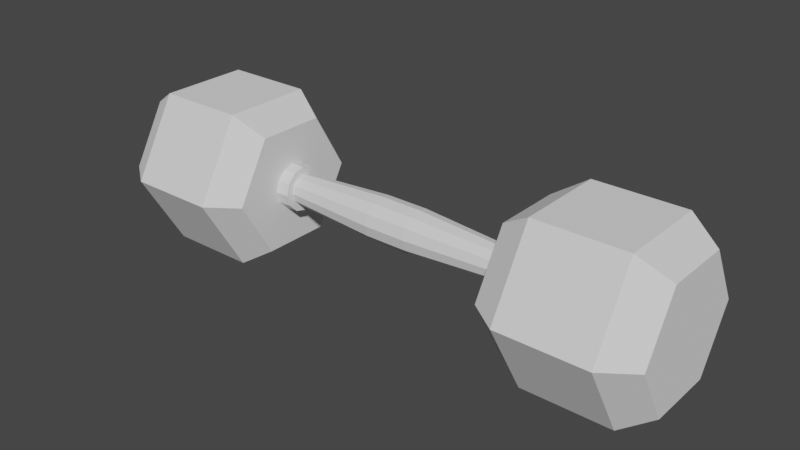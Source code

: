 # Source: dumbell.blend  (saved by Blender 3.3.6; exported with 4.5.12 LTS)
import bpy
from mathutils import Matrix  # noqa: F401  (used for matrix-valued properties, if any)

bpy.ops.wm.read_factory_settings(use_empty=True)
scene = bpy.context.scene
scene.name = 'Scene'

# ---- collections
col_collection = bpy.data.collections.new('Collection'); scene.collection.children.link(col_collection)

# ---- world
world_world = bpy.data.worlds.new('World'); scene.world = world_world
world_world.use_nodes = True; world_world.node_tree.nodes.clear()
_N = world_world.node_tree.nodes; _L = world_world.node_tree.links
n0 = _N.new('ShaderNodeOutputWorld'); n0.name = 'World Output'; n0.location = (300, 300)
n1 = _N.new('ShaderNodeBackground'); n1.name = 'Background'; n1.location = (10, 300)
n1.inputs[0].default_value = (0.05088, 0.05088, 0.05088, 1.0)
_L.new(n1.outputs[0], n0.inputs[0])
n0.is_active_output = True
world_world.color = (0.05088, 0.05088, 0.05088)
world_world.use_sun_shadow = False
world_world.sun_shadow_jitter_overblur = 0.0

# ---- meshes
me_cylinder = bpy.data.meshes.new('Cylinder')
me_cylinder.from_pydata([(-2.767, 1.0, 4.371e-08), (-1.777, 1.0, -4.371e-08), (-2.767, 0.5, -0.866), (-1.777, 0.5, -0.866), (-2.767, -0.5, -0.866), (-1.777, -0.5, -0.866), (-2.767, -1.0, 4.371e-08), (-1.777, -1.0, -4.371e-08), (-2.767, -0.5, 0.866), (-1.777, -0.5, 0.866), (-2.767, 0.5, 0.866), (-1.777, 0.5, 0.866), (-2.767, 1.0, 4.371e-08), (-2.767, 0.5, -0.866), (-1.777, 0.5, -0.866), (-1.777, 1.0, -4.371e-08), (-2.767, -0.5, -0.866), (-1.777, -0.5, -0.866), (-2.767, -1.0, 4.371e-08), (-1.777, -1.0, -4.371e-08), (-2.767, -0.5, 0.866), (-1.777, -0.5, 0.866), (-2.767, 0.5, 0.866), (-1.777, 0.5, 0.866), (-2.767, 1.0, 4.371e-08), (-2.767, 0.5, -0.866), (-1.777, 0.5, -0.866), (-1.777, 1.0, -4.371e-08), (-2.767, -0.5, -0.866), (-1.777, -0.5, -0.866), (-2.767, -1.0, 4.371e-08), (-1.777, -1.0, -4.371e-08), (-2.767, -0.5, 0.866), (-1.777, -0.5, 0.866), (-2.767, 0.5, 0.866), (-1.777, 0.5, 0.866), (-3.105, 0.7561, 6.362e-08), (-3.105, 0.3781, -0.6548), (-1.439, 0.3781, -0.6548), (-1.439, 0.7561, -5.31e-08), (-3.105, -0.3781, -0.6548), (-1.439, -0.3781, -0.6548), (-3.105, -0.7561, 6.362e-08), (-1.439, -0.7561, -5.31e-08), (-3.105, -0.3781, 0.6548), (-1.439, -0.3781, 0.6548), (-3.105, 0.3781, 0.6548), (-1.439, 0.3781, 0.6548)], [], [(0, 1, 3, 2), (2, 3, 5, 4), (4, 5, 7, 6), (6, 7, 9, 8), (8, 10, 22, 20), (8, 9, 11, 10), (10, 11, 1, 0), (10, 0, 12, 22), (13, 16, 28, 25), (19, 17, 29, 31), (6, 8, 20, 18), (1, 11, 23, 15), (0, 2, 13, 12), (4, 6, 18, 16), (11, 9, 21, 23), (2, 4, 16, 13), (9, 7, 19, 21), (3, 1, 15, 14), (7, 5, 17, 19), (5, 3, 14, 17), (25, 28, 40, 37), (31, 29, 41, 43), (23, 21, 33, 35), (18, 20, 32, 30), (17, 14, 26, 29), (22, 12, 24, 34), (12, 13, 25, 24), (21, 19, 31, 33), (16, 18, 30, 28), (15, 23, 35, 27), (14, 15, 27, 26), (20, 22, 34, 32), (38, 39, 47, 45, 43, 41), (36, 37, 40, 42, 44, 46), (35, 33, 45, 47), (30, 32, 44, 42), (29, 26, 38, 41), (34, 24, 36, 46), (24, 25, 37, 36), (33, 31, 43, 45), (28, 30, 42, 40), (27, 35, 47, 39), (26, 27, 39, 38), (32, 34, 46, 44)])
_uv = me_cylinder.uv_layers.new(name='UVMap')
_uv.uv.foreach_set('vector', [1.0, 0.5, 1.0, 1.0, 0.8333, 1.0, 0.8333, 0.5, 0.8333, 0.5, 0.8333, 1.0, 0.6667, 1.0, 0.6667, 0.5, 0.6667, 0.5, 0.6667, 1.0, 0.5, 1.0, 0.5, 0.5, 0.5, 0.5, 0.5, 1.0, 0.3333, 1.0, 0.3333, 0.5, 0.3333, 0.5, 0.1667, 0.5, 0.1667, 0.5, 0.3333, 0.5, 0.3333, 0.5, 0.3333, 1.0, 0.1667, 1.0, 0.1667, 0.5, 0.1667, 0.5, 0.1667, 1.0, -8.941e-08, 1.0, -8.941e-08, 0.5, 0.1667, 0.5, -8.941e-08, 0.5, -8.941e-08, 0.5, 0.1667, 0.5, 0.8333, 0.5, 0.6667, 0.5, 0.6667, 0.5, 0.8333, 0.5, 0.5, 1.0, 0.6667, 1.0, 0.6667, 1.0, 0.5, 1.0, 0.5, 0.5, 0.3333, 0.5, 0.3333, 0.5, 0.5, 0.5, -8.941e-08, 1.0, 0.1667, 1.0, 0.1667, 1.0, -8.941e-08, 1.0, 1.0, 0.5, 0.8333, 0.5, 0.8333, 0.5, 1.0, 0.5, 0.6667, 0.5, 0.5, 0.5, 0.5, 0.5, 0.6667, 0.5, 0.1667, 1.0, 0.3333, 1.0, 0.3333, 1.0, 0.1667, 1.0, 0.8333, 0.5, 0.6667, 0.5, 0.6667, 0.5, 0.8333, 0.5, 0.3333, 1.0, 0.5, 1.0, 0.5, 1.0, 0.3333, 1.0, 0.8333, 1.0, 1.0, 1.0, 1.0, 1.0, 0.8333, 1.0, 0.5, 1.0, 0.6667, 1.0, 0.6667, 1.0, 0.5, 1.0, 0.6667, 1.0, 0.8333, 1.0, 0.8333, 1.0, 0.6667, 1.0, 0.8333, 0.5, 0.6667, 0.5, 0.6667, 0.5, 0.8333, 0.5, 0.5, 1.0, 0.6667, 1.0, 0.6667, 1.0, 0.5, 1.0, 0.1667, 1.0, 0.3333, 1.0, 0.3333, 1.0, 0.1667, 1.0, 0.5, 0.5, 0.3333, 0.5, 0.3333, 0.5, 0.5, 0.5, 0.6667, 1.0, 0.8333, 1.0, 0.8333, 1.0, 0.6667, 1.0, 0.1667, 0.5, -8.941e-08, 0.5, -8.941e-08, 0.5, 0.1667, 0.5, 1.0, 0.5, 0.8333, 0.5, 0.8333, 0.5, 1.0, 0.5, 0.3333, 1.0, 0.5, 1.0, 0.5, 1.0, 0.3333, 1.0, 0.6667, 0.5, 0.5, 0.5, 0.5, 0.5, 0.6667, 0.5, -8.941e-08, 1.0, 0.1667, 1.0, 0.1667, 1.0, -8.941e-08, 1.0, 0.8333, 1.0, 1.0, 1.0, 1.0, 1.0, 0.8333, 1.0, 0.3333, 0.5, 0.1667, 0.5, 0.1667, 0.5, 0.3333, 0.5, 0.4578, 0.37, 0.25, 0.49, 0.04215, 0.37, 0.04215, 0.13, 0.25, 0.01, 0.4578, 0.13, 0.75, 0.49, 0.9578, 0.37, 0.9578, 0.13, 0.75, 0.01, 0.5422, 0.13, 0.5422, 0.37, 0.1667, 1.0, 0.3333, 1.0, 0.3333, 1.0, 0.1667, 1.0, 0.5, 0.5, 0.3333, 0.5, 0.3333, 0.5, 0.5, 0.5, 0.6667, 1.0, 0.8333, 1.0, 0.8333, 1.0, 0.6667, 1.0, 0.1667, 0.5, -8.941e-08, 0.5, -8.941e-08, 0.5, 0.1667, 0.5, 1.0, 0.5, 0.8333, 0.5, 0.8333, 0.5, 1.0, 0.5, 0.3333, 1.0, 0.5, 1.0, 0.5, 1.0, 0.3333, 1.0, 0.6667, 0.5, 0.5, 0.5, 0.5, 0.5, 0.6667, 0.5, -8.941e-08, 1.0, 0.1667, 1.0, 0.1667, 1.0, -8.941e-08, 1.0, 0.8333, 1.0, 1.0, 1.0, 1.0, 1.0, 0.8333, 1.0, 0.3333, 0.5, 0.1667, 0.5, 0.1667, 0.5, 0.3333, 0.5])
me_cylinder.update()
me_cylinder_001 = bpy.data.meshes.new('Cylinder.001')
me_cylinder_001.from_pydata([(1.863, 1.0, 4.371e-08), (2.854, 1.0, -4.371e-08), (1.863, 0.5, -0.866), (2.854, 0.5, -0.866), (1.863, -0.5, -0.866), (2.854, -0.5, -0.866), (1.863, -1.0, 4.371e-08), (2.854, -1.0, -4.371e-08), (1.863, -0.5, 0.866), (2.854, -0.5, 0.866), (1.863, 0.5, 0.866), (2.854, 0.5, 0.866), (1.863, 1.0, 4.371e-08), (1.863, 0.5, -0.866), (2.854, 0.5, -0.866), (2.854, 1.0, -4.371e-08), (1.863, -0.5, -0.866), (2.854, -0.5, -0.866), (1.863, -1.0, 4.371e-08), (2.854, -1.0, -4.371e-08), (1.863, -0.5, 0.866), (2.854, -0.5, 0.866), (1.863, 0.5, 0.866), (2.854, 0.5, 0.866), (1.863, 1.0, 4.371e-08), (1.863, 0.5, -0.866), (2.854, 0.5, -0.866), (2.854, 1.0, -4.371e-08), (1.863, -0.5, -0.866), (2.854, -0.5, -0.866), (1.863, -1.0, 4.371e-08), (2.854, -1.0, -4.371e-08), (1.863, -0.5, 0.866), (2.854, -0.5, 0.866), (1.863, 0.5, 0.866), (2.854, 0.5, 0.866), (1.526, 0.7561, 6.362e-08), (1.526, 0.3781, -0.6548), (3.192, 0.3781, -0.6548), (3.192, 0.7561, -5.31e-08), (1.526, -0.3781, -0.6548), (3.192, -0.3781, -0.6548), (1.526, -0.7561, 6.362e-08), (3.192, -0.7561, -5.31e-08), (1.526, -0.3781, 0.6548), (3.192, -0.3781, 0.6548), (1.526, 0.3781, 0.6548), (3.192, 0.3781, 0.6548)], [], [(0, 1, 3, 2), (2, 3, 5, 4), (4, 5, 7, 6), (6, 7, 9, 8), (8, 10, 22, 20), (8, 9, 11, 10), (10, 11, 1, 0), (10, 0, 12, 22), (13, 16, 28, 25), (19, 17, 29, 31), (6, 8, 20, 18), (1, 11, 23, 15), (0, 2, 13, 12), (4, 6, 18, 16), (11, 9, 21, 23), (2, 4, 16, 13), (9, 7, 19, 21), (3, 1, 15, 14), (7, 5, 17, 19), (5, 3, 14, 17), (25, 28, 40, 37), (31, 29, 41, 43), (23, 21, 33, 35), (18, 20, 32, 30), (17, 14, 26, 29), (22, 12, 24, 34), (12, 13, 25, 24), (21, 19, 31, 33), (16, 18, 30, 28), (15, 23, 35, 27), (14, 15, 27, 26), (20, 22, 34, 32), (38, 39, 47, 45, 43, 41), (36, 37, 40, 42, 44, 46), (35, 33, 45, 47), (30, 32, 44, 42), (29, 26, 38, 41), (34, 24, 36, 46), (24, 25, 37, 36), (33, 31, 43, 45), (28, 30, 42, 40), (27, 35, 47, 39), (26, 27, 39, 38), (32, 34, 46, 44)])
_uv = me_cylinder_001.uv_layers.new(name='UVMap')
_uv.uv.foreach_set('vector', [1.0, 0.5, 1.0, 1.0, 0.8333, 1.0, 0.8333, 0.5, 0.8333, 0.5, 0.8333, 1.0, 0.6667, 1.0, 0.6667, 0.5, 0.6667, 0.5, 0.6667, 1.0, 0.5, 1.0, 0.5, 0.5, 0.5, 0.5, 0.5, 1.0, 0.3333, 1.0, 0.3333, 0.5, 0.3333, 0.5, 0.1667, 0.5, 0.1667, 0.5, 0.3333, 0.5, 0.3333, 0.5, 0.3333, 1.0, 0.1667, 1.0, 0.1667, 0.5, 0.1667, 0.5, 0.1667, 1.0, -8.941e-08, 1.0, -8.941e-08, 0.5, 0.1667, 0.5, -8.941e-08, 0.5, -8.941e-08, 0.5, 0.1667, 0.5, 0.8333, 0.5, 0.6667, 0.5, 0.6667, 0.5, 0.8333, 0.5, 0.5, 1.0, 0.6667, 1.0, 0.6667, 1.0, 0.5, 1.0, 0.5, 0.5, 0.3333, 0.5, 0.3333, 0.5, 0.5, 0.5, -8.941e-08, 1.0, 0.1667, 1.0, 0.1667, 1.0, -8.941e-08, 1.0, 1.0, 0.5, 0.8333, 0.5, 0.8333, 0.5, 1.0, 0.5, 0.6667, 0.5, 0.5, 0.5, 0.5, 0.5, 0.6667, 0.5, 0.1667, 1.0, 0.3333, 1.0, 0.3333, 1.0, 0.1667, 1.0, 0.8333, 0.5, 0.6667, 0.5, 0.6667, 0.5, 0.8333, 0.5, 0.3333, 1.0, 0.5, 1.0, 0.5, 1.0, 0.3333, 1.0, 0.8333, 1.0, 1.0, 1.0, 1.0, 1.0, 0.8333, 1.0, 0.5, 1.0, 0.6667, 1.0, 0.6667, 1.0, 0.5, 1.0, 0.6667, 1.0, 0.8333, 1.0, 0.8333, 1.0, 0.6667, 1.0, 0.8333, 0.5, 0.6667, 0.5, 0.6667, 0.5, 0.8333, 0.5, 0.5, 1.0, 0.6667, 1.0, 0.6667, 1.0, 0.5, 1.0, 0.1667, 1.0, 0.3333, 1.0, 0.3333, 1.0, 0.1667, 1.0, 0.5, 0.5, 0.3333, 0.5, 0.3333, 0.5, 0.5, 0.5, 0.6667, 1.0, 0.8333, 1.0, 0.8333, 1.0, 0.6667, 1.0, 0.1667, 0.5, -8.941e-08, 0.5, -8.941e-08, 0.5, 0.1667, 0.5, 1.0, 0.5, 0.8333, 0.5, 0.8333, 0.5, 1.0, 0.5, 0.3333, 1.0, 0.5, 1.0, 0.5, 1.0, 0.3333, 1.0, 0.6667, 0.5, 0.5, 0.5, 0.5, 0.5, 0.6667, 0.5, -8.941e-08, 1.0, 0.1667, 1.0, 0.1667, 1.0, -8.941e-08, 1.0, 0.8333, 1.0, 1.0, 1.0, 1.0, 1.0, 0.8333, 1.0, 0.3333, 0.5, 0.1667, 0.5, 0.1667, 0.5, 0.3333, 0.5, 0.4578, 0.37, 0.25, 0.49, 0.04215, 0.37, 0.04215, 0.13, 0.25, 0.01, 0.4578, 0.13, 0.75, 0.49, 0.9578, 0.37, 0.9578, 0.13, 0.75, 0.01, 0.5422, 0.13, 0.5422, 0.37, 0.1667, 1.0, 0.3333, 1.0, 0.3333, 1.0, 0.1667, 1.0, 0.5, 0.5, 0.3333, 0.5, 0.3333, 0.5, 0.5, 0.5, 0.6667, 1.0, 0.8333, 1.0, 0.8333, 1.0, 0.6667, 1.0, 0.1667, 0.5, -8.941e-08, 0.5, -8.941e-08, 0.5, 0.1667, 0.5, 1.0, 0.5, 0.8333, 0.5, 0.8333, 0.5, 1.0, 0.5, 0.3333, 1.0, 0.5, 1.0, 0.5, 1.0, 0.3333, 1.0, 0.6667, 0.5, 0.5, 0.5, 0.5, 0.5, 0.6667, 0.5, -8.941e-08, 1.0, 0.1667, 1.0, 0.1667, 1.0, -8.941e-08, 1.0, 0.8333, 1.0, 1.0, 1.0, 1.0, 1.0, 0.8333, 1.0, 0.3333, 0.5, 0.1667, 0.5, 0.1667, 0.5, 0.3333, 0.5])
me_cylinder_001.update()
me_cylinder_002 = bpy.data.meshes.new('Cylinder.002')
me_cylinder_002.from_pydata([(-1.502, 0.252, 1.101e-08), (-1.287, 0.252, -1.101e-08), (-1.502, 0.2182, -0.126), (-1.287, 0.2182, -0.126), (-1.502, 0.126, -0.2182), (-1.287, 0.126, -0.2182), (-1.502, 0.0, -0.252), (-1.287, 0.0, -0.252), (-1.502, -0.126, -0.2182), (-1.287, -0.126, -0.2182), (-1.502, -0.2182, -0.126), (-1.287, -0.2182, -0.126), (-1.502, -0.252, 1.101e-08), (-1.287, -0.252, -1.101e-08), (-1.502, -0.2182, 0.126), (-1.287, -0.2182, 0.126), (-1.502, -0.126, 0.2182), (-1.287, -0.126, 0.2182), (-1.502, 0.0, 0.252), (-1.287, 0.0, 0.252), (-1.502, 0.126, 0.2182), (-1.287, 0.126, 0.2182), (-1.502, 0.2182, 0.126), (-1.287, 0.2182, 0.126)], [], [(0, 1, 3, 2), (2, 3, 5, 4), (4, 5, 7, 6), (6, 7, 9, 8), (8, 9, 11, 10), (10, 11, 13, 12), (12, 13, 15, 14), (14, 15, 17, 16), (16, 17, 19, 18), (18, 19, 21, 20), (3, 1, 23, 21, 19, 17, 15, 13, 11, 9, 7, 5), (20, 21, 23, 22), (22, 23, 1, 0), (0, 2, 4, 6, 8, 10, 12, 14, 16, 18, 20, 22)])
_uv = me_cylinder_002.uv_layers.new(name='UVMap')
_uv.uv.foreach_set('vector', [1.0, 0.5, 1.0, 1.0, 0.9167, 1.0, 0.9167, 0.5, 0.9167, 0.5, 0.9167, 1.0, 0.8333, 1.0, 0.8333, 0.5, 0.8333, 0.5, 0.8333, 1.0, 0.75, 1.0, 0.75, 0.5, 0.75, 0.5, 0.75, 1.0, 0.6667, 1.0, 0.6667, 0.5, 0.6667, 0.5, 0.6667, 1.0, 0.5833, 1.0, 0.5833, 0.5, 0.5833, 0.5, 0.5833, 1.0, 0.5, 1.0, 0.5, 0.5, 0.5, 0.5, 0.5, 1.0, 0.4167, 1.0, 0.4167, 0.5, 0.4167, 0.5, 0.4167, 1.0, 0.3333, 1.0, 0.3333, 0.5, 0.3333, 0.5, 0.3333, 1.0, 0.25, 1.0, 0.25, 0.5, 0.25, 0.5, 0.25, 1.0, 0.1667, 1.0, 0.1667, 0.5, 0.37, 0.4578, 0.25, 0.49, 0.13, 0.4578, 0.04215, 0.37, 0.01, 0.25, 0.04215, 0.13, 0.13, 0.04215, 0.25, 0.01, 0.37, 0.04215, 0.4578, 0.13, 0.49, 0.25, 0.4578, 0.37, 0.1667, 0.5, 0.1667, 1.0, 0.08333, 1.0, 0.08333, 0.5, 0.08333, 0.5, 0.08333, 1.0, 7.451e-08, 1.0, 7.451e-08, 0.5, 0.75, 0.49, 0.87, 0.4578, 0.9578, 0.37, 0.99, 0.25, 0.9578, 0.13, 0.87, 0.04215, 0.75, 0.01, 0.63, 0.04215, 0.5422, 0.13, 0.51, 0.25, 0.5422, 0.37, 0.63, 0.4578])
me_cylinder_002.update()
me_cylinder_003 = bpy.data.meshes.new('Cylinder.003')
me_cylinder_003.from_pydata([(1.354, 0.252, 1.101e-08), (1.569, 0.252, -1.101e-08), (1.354, 0.2182, -0.126), (1.569, 0.2182, -0.126), (1.354, 0.126, -0.2182), (1.569, 0.126, -0.2182), (1.354, 0.0, -0.252), (1.569, 0.0, -0.252), (1.354, -0.126, -0.2182), (1.569, -0.126, -0.2182), (1.354, -0.2182, -0.126), (1.569, -0.2182, -0.126), (1.354, -0.252, 1.101e-08), (1.569, -0.252, -1.101e-08), (1.354, -0.2182, 0.126), (1.569, -0.2182, 0.126), (1.354, -0.126, 0.2182), (1.569, -0.126, 0.2182), (1.354, 0.0, 0.252), (1.569, 0.0, 0.252), (1.354, 0.126, 0.2182), (1.569, 0.126, 0.2182), (1.354, 0.2182, 0.126), (1.569, 0.2182, 0.126)], [], [(0, 1, 3, 2), (2, 3, 5, 4), (4, 5, 7, 6), (6, 7, 9, 8), (8, 9, 11, 10), (10, 11, 13, 12), (12, 13, 15, 14), (14, 15, 17, 16), (16, 17, 19, 18), (18, 19, 21, 20), (3, 1, 23, 21, 19, 17, 15, 13, 11, 9, 7, 5), (20, 21, 23, 22), (22, 23, 1, 0), (0, 2, 4, 6, 8, 10, 12, 14, 16, 18, 20, 22)])
_uv = me_cylinder_003.uv_layers.new(name='UVMap')
_uv.uv.foreach_set('vector', [1.0, 0.5, 1.0, 1.0, 0.9167, 1.0, 0.9167, 0.5, 0.9167, 0.5, 0.9167, 1.0, 0.8333, 1.0, 0.8333, 0.5, 0.8333, 0.5, 0.8333, 1.0, 0.75, 1.0, 0.75, 0.5, 0.75, 0.5, 0.75, 1.0, 0.6667, 1.0, 0.6667, 0.5, 0.6667, 0.5, 0.6667, 1.0, 0.5833, 1.0, 0.5833, 0.5, 0.5833, 0.5, 0.5833, 1.0, 0.5, 1.0, 0.5, 0.5, 0.5, 0.5, 0.5, 1.0, 0.4167, 1.0, 0.4167, 0.5, 0.4167, 0.5, 0.4167, 1.0, 0.3333, 1.0, 0.3333, 0.5, 0.3333, 0.5, 0.3333, 1.0, 0.25, 1.0, 0.25, 0.5, 0.25, 0.5, 0.25, 1.0, 0.1667, 1.0, 0.1667, 0.5, 0.37, 0.4578, 0.25, 0.49, 0.13, 0.4578, 0.04215, 0.37, 0.01, 0.25, 0.04215, 0.13, 0.13, 0.04215, 0.25, 0.01, 0.37, 0.04215, 0.4578, 0.13, 0.49, 0.25, 0.4578, 0.37, 0.1667, 0.5, 0.1667, 1.0, 0.08333, 1.0, 0.08333, 0.5, 0.08333, 0.5, 0.08333, 1.0, 7.451e-08, 1.0, 7.451e-08, 0.5, 0.75, 0.49, 0.87, 0.4578, 0.9578, 0.37, 0.99, 0.25, 0.9578, 0.13, 0.87, 0.04215, 0.75, 0.01, 0.63, 0.04215, 0.5422, 0.13, 0.51, 0.25, 0.5422, 0.37, 0.63, 0.4578])
me_cylinder_003.update()
me_cylinder_004 = bpy.data.meshes.new('Cylinder.004')
me_cylinder_004.from_pydata([(-0.2108, 0.2427, 1.05e-08), (0.2746, 0.2427, -1.072e-08), (-0.2108, 0.2102, -0.1213), (0.2746, 0.2102, -0.1213), (-0.2108, 0.1213, -0.2102), (0.2746, 0.1213, -0.2102), (-0.2108, 1.429e-10, -0.2427), (0.2746, 1.429e-10, -0.2427), (-0.2108, -0.1213, -0.2102), (0.2746, -0.1213, -0.2102), (-0.2108, -0.2102, -0.1213), (0.2746, -0.2102, -0.1213), (-0.2108, -0.2427, 1.05e-08), (0.2746, -0.2427, -1.072e-08), (-0.2108, -0.2102, 0.1213), (0.2746, -0.2102, 0.1213), (-0.2108, -0.1213, 0.2102), (0.2746, -0.1213, 0.2102), (-0.2108, 1.429e-10, 0.2427), (0.2746, 1.429e-10, 0.2427), (-0.2108, 0.1213, 0.2102), (0.2746, 0.1213, 0.2102), (-0.2108, 0.2102, 0.1213), (0.2746, 0.2102, 0.1213), (-1.289, 0.1724, 8.057e-08), (-1.289, 0.1493, -0.0862), (1.353, 0.1493, -0.0862), (1.353, 0.1724, -5.775e-08), (-1.289, 0.0862, -0.1493), (1.353, 0.0862, -0.1493), (-1.289, 0.0, -0.1724), (1.353, 0.0, -0.1724), (-1.289, -0.0862, -0.1493), (1.353, -0.0862, -0.1493), (-1.289, -0.1493, -0.0862), (1.353, -0.1493, -0.0862), (-1.289, -0.1724, 8.057e-08), (1.353, -0.1724, -5.775e-08), (-1.289, -0.1493, 0.0862), (1.353, -0.1493, 0.0862), (-1.289, -0.0862, 0.1493), (1.353, -0.0862, 0.1493), (-1.289, 0.0, 0.1724), (1.353, 0.0, 0.1724), (-1.289, 0.0862, 0.1493), (1.353, 0.0862, 0.1493), (-1.289, 0.1493, 0.0862), (1.353, 0.1493, 0.0862)], [], [(0, 1, 3, 2), (2, 3, 5, 4), (4, 5, 7, 6), (6, 7, 9, 8), (8, 9, 11, 10), (10, 11, 13, 12), (12, 13, 15, 14), (14, 15, 17, 16), (16, 17, 19, 18), (18, 19, 21, 20), (16, 18, 42, 40), (20, 21, 23, 22), (22, 23, 1, 0), (6, 8, 32, 30), (26, 27, 47, 45, 43, 41, 39, 37, 35, 33, 31, 29), (24, 25, 28, 30, 32, 34, 36, 38, 40, 42, 44, 46), (9, 7, 31, 33), (19, 17, 41, 43), (2, 4, 28, 25), (12, 14, 38, 36), (22, 0, 24, 46), (5, 3, 26, 29), (15, 13, 37, 39), (1, 23, 47, 27), (8, 10, 34, 32), (18, 20, 44, 42), (11, 9, 33, 35), (21, 19, 43, 45), (4, 6, 30, 28), (14, 16, 40, 38), (0, 2, 25, 24), (7, 5, 29, 31), (17, 15, 39, 41), (3, 1, 27, 26), (10, 12, 36, 34), (20, 22, 46, 44), (13, 11, 35, 37), (23, 21, 45, 47)])
_uv = me_cylinder_004.uv_layers.new(name='UVMap')
_uv.uv.foreach_set('vector', [1.0, 0.5, 1.0, 1.0, 0.9167, 1.0, 0.9167, 0.5, 0.9167, 0.5, 0.9167, 1.0, 0.8333, 1.0, 0.8333, 0.5, 0.8333, 0.5, 0.8333, 1.0, 0.75, 1.0, 0.75, 0.5, 0.75, 0.5, 0.75, 1.0, 0.6667, 1.0, 0.6667, 0.5, 0.6667, 0.5, 0.6667, 1.0, 0.5833, 1.0, 0.5833, 0.5, 0.5833, 0.5, 0.5833, 1.0, 0.5, 1.0, 0.5, 0.5, 0.5, 0.5, 0.5, 1.0, 0.4167, 1.0, 0.4167, 0.5, 0.4167, 0.5, 0.4167, 1.0, 0.3333, 1.0, 0.3333, 0.5, 0.3333, 0.5, 0.3333, 1.0, 0.25, 1.0, 0.25, 0.5, 0.25, 0.5, 0.25, 1.0, 0.1667, 1.0, 0.1667, 0.5, 0.3333, 0.5, 0.25, 0.5, 0.25, 0.5, 0.3333, 0.5, 0.1667, 0.5, 0.1667, 1.0, 0.08333, 1.0, 0.08333, 0.5, 0.08333, 0.5, 0.08333, 1.0, 7.451e-08, 1.0, 7.451e-08, 0.5, 0.75, 0.5, 0.6667, 0.5, 0.6667, 0.5, 0.75, 0.5, 0.37, 0.4578, 0.25, 0.49, 0.13, 0.4578, 0.04215, 0.37, 0.01, 0.25, 0.04215, 0.13, 0.13, 0.04215, 0.25, 0.01, 0.37, 0.04215, 0.4578, 0.13, 0.49, 0.25, 0.4578, 0.37, 0.75, 0.49, 0.87, 0.4578, 0.9578, 0.37, 0.99, 0.25, 0.9578, 0.13, 0.87, 0.04215, 0.75, 0.01, 0.63, 0.04215, 0.5422, 0.13, 0.51, 0.25, 0.5422, 0.37, 0.63, 0.4578, 0.6667, 1.0, 0.75, 1.0, 0.75, 1.0, 0.6667, 1.0, 0.25, 1.0, 0.3333, 1.0, 0.3333, 1.0, 0.25, 1.0, 0.9167, 0.5, 0.8333, 0.5, 0.8333, 0.5, 0.9167, 0.5, 0.5, 0.5, 0.4167, 0.5, 0.4167, 0.5, 0.5, 0.5, 0.08333, 0.5, 7.451e-08, 0.5, 7.451e-08, 0.5, 0.08333, 0.5, 0.8333, 1.0, 0.9167, 1.0, 0.9167, 1.0, 0.8333, 1.0, 0.4167, 1.0, 0.5, 1.0, 0.5, 1.0, 0.4167, 1.0, 7.451e-08, 1.0, 0.08333, 1.0, 0.08333, 1.0, 7.451e-08, 1.0, 0.6667, 0.5, 0.5833, 0.5, 0.5833, 0.5, 0.6667, 0.5, 0.25, 0.5, 0.1667, 0.5, 0.1667, 0.5, 0.25, 0.5, 0.5833, 1.0, 0.6667, 1.0, 0.6667, 1.0, 0.5833, 1.0, 0.1667, 1.0, 0.25, 1.0, 0.25, 1.0, 0.1667, 1.0, 0.8333, 0.5, 0.75, 0.5, 0.75, 0.5, 0.8333, 0.5, 0.4167, 0.5, 0.3333, 0.5, 0.3333, 0.5, 0.4167, 0.5, 1.0, 0.5, 0.9167, 0.5, 0.9167, 0.5, 1.0, 0.5, 0.75, 1.0, 0.8333, 1.0, 0.8333, 1.0, 0.75, 1.0, 0.3333, 1.0, 0.4167, 1.0, 0.4167, 1.0, 0.3333, 1.0, 0.9167, 1.0, 1.0, 1.0, 1.0, 1.0, 0.9167, 1.0, 0.5833, 0.5, 0.5, 0.5, 0.5, 0.5, 0.5833, 0.5, 0.1667, 0.5, 0.08333, 0.5, 0.08333, 0.5, 0.1667, 0.5, 0.5, 1.0, 0.5833, 1.0, 0.5833, 1.0, 0.5, 1.0, 0.08333, 1.0, 0.1667, 1.0, 0.1667, 1.0, 0.08333, 1.0])
me_cylinder_004.update()

# ---- objects
ob_cylinder = bpy.data.objects.new('Cylinder', me_cylinder)
ob_cylinder_001 = bpy.data.objects.new('Cylinder.001', me_cylinder_001)
ob_cylinder_002 = bpy.data.objects.new('Cylinder.002', me_cylinder_002)
ob_cylinder_003 = bpy.data.objects.new('Cylinder.003', me_cylinder_003)
ob_cylinder_004 = bpy.data.objects.new('Cylinder.004', me_cylinder_004)

# ---- transforms, parenting, visibility, modifiers, constraints
ob_cylinder.location = (0.0, 0.0, 0.0)
ob_cylinder_001.location = (0.0, 0.0, 0.0)
ob_cylinder_002.location = (0.0, 0.0, 0.0)
ob_cylinder_003.location = (0.0, 0.0, 0.0)
ob_cylinder_004.location = (0.0, 0.0, 0.0)

# ---- collection membership
col_collection.objects.link(ob_cylinder)
col_collection.objects.link(ob_cylinder_001)
col_collection.objects.link(ob_cylinder_002)
col_collection.objects.link(ob_cylinder_003)
col_collection.objects.link(ob_cylinder_004)

# ---- scene / render settings (as saved in the file)
scene.frame_start = 1; scene.frame_end = 250; scene.frame_set(1)
scene.render.engine = 'BLENDER_EEVEE_NEXT'
scene.cycles.sampling_pattern = 'TABULATED_SOBOL'
scene.cycles.use_light_tree = False
scene.view_settings.view_transform = 'Filmic'
bpy.context.view_layer.update()

# ---- added for rendering (the .blend has no active camera and no usable light): camera, sun
cam_auto = bpy.data.cameras.new('AutoCamera')
cam_auto.lens = 50.0
cam_auto.sensor_width = 36.0
cam_auto.clip_end = 1000.0
ob_auto_camera = bpy.data.objects.new('AutoCamera', cam_auto)
scene.collection.objects.link(ob_auto_camera)
ob_auto_camera.location = (6.36322, -7.58375, 5.05583)
ob_auto_camera.rotation_euler = (1.09748, -7.21219e-08, 0.694738)
scene.camera = ob_auto_camera
light_auto_sun = bpy.data.lights.new('AutoSun', 'SUN')
light_auto_sun.energy = 3.0
light_auto_sun.angle = 0.0523599
ob_auto_sun = bpy.data.objects.new('AutoSun', light_auto_sun)
scene.collection.objects.link(ob_auto_sun)
ob_auto_sun.rotation_euler = (0.872665, 0.174533, 0.523599)
bpy.context.view_layer.update()
